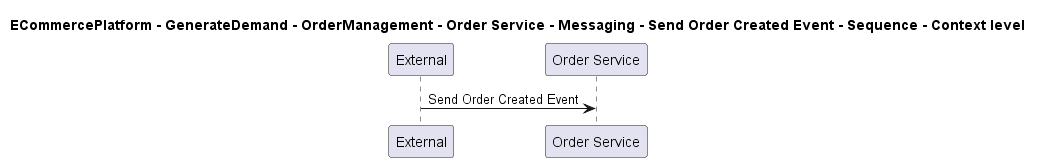

The diagram above was rendered by PlantUML. Its source (embedded in the PNG):
@startuml

title ECommercePlatform - GenerateDemand - OrderManagement - Order Service - Messaging - Send Order Created Event - Sequence - Context level

participant "External" as C4InterFlow.SoftwareSystems.ExternalSystem
participant "Order Service" as ECommercePlatform.GenerateDemand.OrderManagement.SoftwareSystems.OrderService

C4InterFlow.SoftwareSystems.ExternalSystem -> ECommercePlatform.GenerateDemand.OrderManagement.SoftwareSystems.OrderService : Send Order Created Event


@enduml